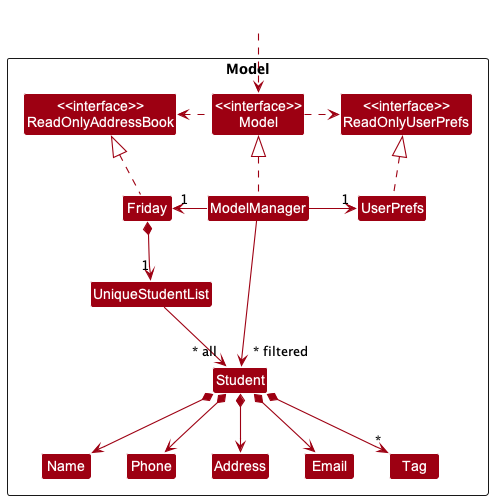

The diagram above was rendered by PlantUML. Its source (embedded in the PNG):
@startuml
!include style.puml
skinparam arrowThickness 1.1
skinparam arrowColor MODEL_COLOR
skinparam classBackgroundColor MODEL_COLOR

Package Model <<Rectangle>>{
Class "<<interface>>\nReadOnlyAddressBook" as ReadOnlyAddressBook
Class "<<interface>>\nReadOnlyUserPrefs" as ReadOnlyUserPrefs
Class "<<interface>>\nModel" as Model
Class Friday
Class ModelManager
Class UserPrefs

Class UniqueStudentList
Class Student
Class Address
Class Email
Class Name
Class Phone
Class Tag

}

Class HiddenOutside #FFFFFF
HiddenOutside ..> Model

Friday .up.|> ReadOnlyAddressBook

ModelManager .up.|> Model
Model .right.> ReadOnlyUserPrefs
Model .left.> ReadOnlyAddressBook
ModelManager -left-> "1" Friday
ModelManager -right-> "1" UserPrefs
UserPrefs .up.|> ReadOnlyUserPrefs

Friday *--> "1" UniqueStudentList
UniqueStudentList --> "~* all" Student
Student *--> Name
Student *--> Phone
Student *--> Email
Student *--> Address
Student *--> "*" Tag

Name -[hidden]right-> Phone
Phone -[hidden]right-> Address
Address -[hidden]right-> Email

ModelManager -->"~* filtered" Student
@enduml